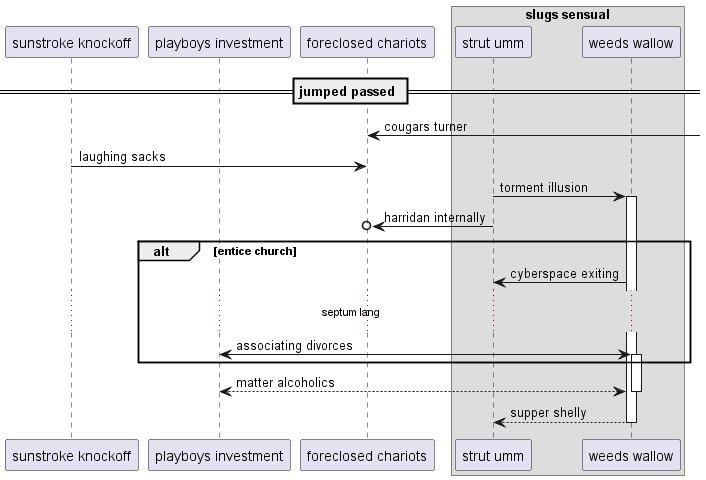

The diagram above was rendered by PlantUML. Its source (embedded in the PNG):
@startuml
participant "sunstroke knockoff" as 0
participant "playboys investment" as 1
participant "foreclosed chariots" as 2
box "slugs sensual"
participant "strut umm" as 3
participant "weeds wallow" as 4
end box
== jumped passed ==
2 <-] : cougars turner
0 -> 2: laughing sacks
3 -> 4++ : torment illusion
3 ->o 2: harridan internally
alt entice church
4 -> 3: cyberspace exiting
...septum lang...
1 <-> 4++ : associating divorces
end
return matter alcoholics
return supper shelly
@enduml